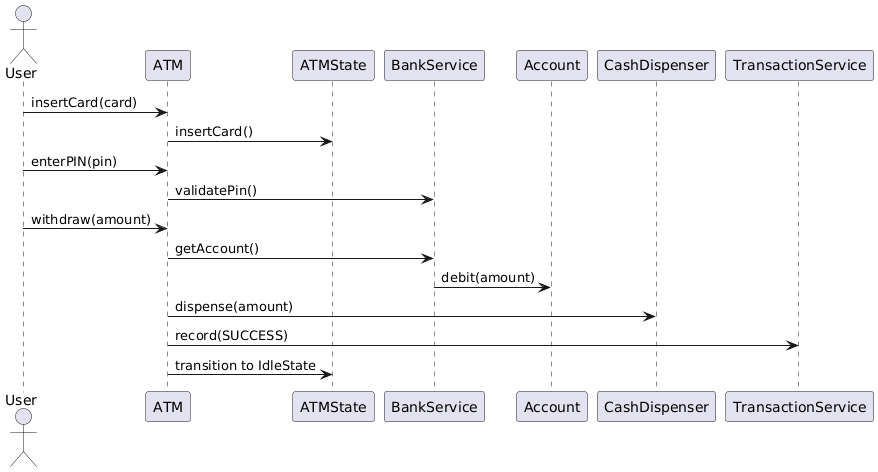

The diagram above was rendered by PlantUML. Its source (embedded in the PNG):
@startuml
actor User
participant ATM
participant ATMState
participant BankService
participant Account
participant CashDispenser
participant TransactionService

User -> ATM : insertCard(card)
ATM -> ATMState : insertCard()

User -> ATM : enterPIN(pin)
ATM -> BankService : validatePin()

User -> ATM : withdraw(amount)
ATM -> BankService : getAccount()
BankService -> Account : debit(amount)
ATM -> CashDispenser : dispense(amount)
ATM -> TransactionService : record(SUCCESS)

ATM -> ATMState : transition to IdleState
@enduml